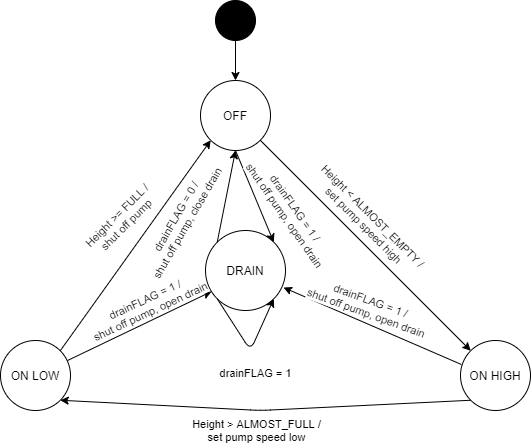

The diagram above was exported from draw.io. Its source (the exported page's mxGraphModel, read from the mxfile embedded in the PNG):
<mxGraphModel dx="1326" dy="806" grid="1" gridSize="10" guides="1" tooltips="1" connect="1" arrows="1" fold="1" page="1" pageScale="1" pageWidth="850" pageHeight="1100" math="0" shadow="0">
  <root>
    <mxCell id="0" />
    <mxCell id="1" parent="0" />
    <mxCell id="Ezc3fvrUYEvgRTY8w1Sp-3" value="" style="edgeStyle=orthogonalEdgeStyle;rounded=0;orthogonalLoop=1;jettySize=auto;html=1;" parent="1" source="Ezc3fvrUYEvgRTY8w1Sp-1" target="Ezc3fvrUYEvgRTY8w1Sp-2" edge="1">
      <mxGeometry relative="1" as="geometry" />
    </mxCell>
    <mxCell id="Ezc3fvrUYEvgRTY8w1Sp-1" value="" style="ellipse;whiteSpace=wrap;html=1;aspect=fixed;direction=south;fillColor=#000000;" parent="1" vertex="1">
      <mxGeometry x="315" y="20" width="40" height="40" as="geometry" />
    </mxCell>
    <mxCell id="Ezc3fvrUYEvgRTY8w1Sp-2" value="OFF" style="ellipse;whiteSpace=wrap;html=1;aspect=fixed;fillColor=#FFFFFF;" parent="1" vertex="1">
      <mxGeometry x="300" y="100" width="70" height="70" as="geometry" />
    </mxCell>
    <mxCell id="Ezc3fvrUYEvgRTY8w1Sp-4" value="ON HIGH" style="ellipse;whiteSpace=wrap;html=1;aspect=fixed;fillColor=#FFFFFF;" parent="1" vertex="1">
      <mxGeometry x="560" y="360" width="70" height="70" as="geometry" />
    </mxCell>
    <mxCell id="Ezc3fvrUYEvgRTY8w1Sp-5" value="ON LOW" style="ellipse;whiteSpace=wrap;html=1;aspect=fixed;fillColor=#FFFFFF;" parent="1" vertex="1">
      <mxGeometry x="100" y="360" width="70" height="70" as="geometry" />
    </mxCell>
    <mxCell id="Ezc3fvrUYEvgRTY8w1Sp-6" value="DRAIN" style="ellipse;whiteSpace=wrap;html=1;aspect=fixed;fillColor=#FFFFFF;" parent="1" vertex="1">
      <mxGeometry x="305" y="250" width="80" height="80" as="geometry" />
    </mxCell>
    <mxCell id="Ezc3fvrUYEvgRTY8w1Sp-8" value="" style="endArrow=classic;html=1;exitX=1;exitY=1;exitDx=0;exitDy=0;entryX=0;entryY=0;entryDx=0;entryDy=0;" parent="1" source="Ezc3fvrUYEvgRTY8w1Sp-2" target="Ezc3fvrUYEvgRTY8w1Sp-4" edge="1">
      <mxGeometry width="50" height="50" relative="1" as="geometry">
        <mxPoint x="440" y="270" as="sourcePoint" />
        <mxPoint x="490" y="220" as="targetPoint" />
      </mxGeometry>
    </mxCell>
    <mxCell id="Ezc3fvrUYEvgRTY8w1Sp-11" value="Height &amp;lt; ALMOST_EMPTY /&lt;br&gt;set pump speed high" style="edgeLabel;html=1;align=center;verticalAlign=middle;resizable=0;points=[];rotation=45;" parent="Ezc3fvrUYEvgRTY8w1Sp-8" vertex="1" connectable="0">
      <mxGeometry x="-0.1351" y="2" relative="1" as="geometry">
        <mxPoint x="15.64" y="-10.09" as="offset" />
      </mxGeometry>
    </mxCell>
    <mxCell id="Ezc3fvrUYEvgRTY8w1Sp-10" value="" style="endArrow=classic;html=1;exitX=1;exitY=0;exitDx=0;exitDy=0;entryX=0;entryY=1;entryDx=0;entryDy=0;" parent="1" source="Ezc3fvrUYEvgRTY8w1Sp-5" target="Ezc3fvrUYEvgRTY8w1Sp-2" edge="1">
      <mxGeometry width="50" height="50" relative="1" as="geometry">
        <mxPoint x="440" y="270" as="sourcePoint" />
        <mxPoint x="490" y="220" as="targetPoint" />
      </mxGeometry>
    </mxCell>
    <mxCell id="Ezc3fvrUYEvgRTY8w1Sp-12" value="Height &amp;gt; ALMOST_FULL /&lt;br&gt;set pump speed low" style="edgeLabel;html=1;align=center;verticalAlign=middle;resizable=0;points=[];rotation=0;" parent="1" vertex="1" connectable="0">
      <mxGeometry x="355.00380826377955" y="449.9980194076759" as="geometry" />
    </mxCell>
    <mxCell id="Ezc3fvrUYEvgRTY8w1Sp-13" value="Height &amp;gt;= FULL /&lt;br&gt;shut off pump" style="edgeLabel;html=1;align=center;verticalAlign=middle;resizable=0;points=[];rotation=-45;" parent="1" vertex="1" connectable="0">
      <mxGeometry x="220.00380826377955" y="239.99801940767588" as="geometry" />
    </mxCell>
    <mxCell id="Ezc3fvrUYEvgRTY8w1Sp-14" value="" style="endArrow=classic;html=1;entryX=0.975;entryY=0.713;entryDx=0;entryDy=0;entryPerimeter=0;exitX=0.014;exitY=0.343;exitDx=0;exitDy=0;exitPerimeter=0;" parent="1" source="Ezc3fvrUYEvgRTY8w1Sp-4" target="Ezc3fvrUYEvgRTY8w1Sp-6" edge="1">
      <mxGeometry width="50" height="50" relative="1" as="geometry">
        <mxPoint x="375" y="350" as="sourcePoint" />
        <mxPoint x="425" y="300" as="targetPoint" />
      </mxGeometry>
    </mxCell>
    <mxCell id="Ezc3fvrUYEvgRTY8w1Sp-18" value="drainFLAG = 1 /&lt;br&gt;shut off pump, open drain" style="edgeLabel;html=1;align=center;verticalAlign=middle;resizable=0;points=[];rotation=20;" parent="Ezc3fvrUYEvgRTY8w1Sp-14" vertex="1" connectable="0">
      <mxGeometry x="0.2446" y="-1" relative="1" as="geometry">
        <mxPoint x="17.33" y="-9.370000000000001" as="offset" />
      </mxGeometry>
    </mxCell>
    <mxCell id="Ezc3fvrUYEvgRTY8w1Sp-15" value="" style="endArrow=classic;html=1;entryX=0.075;entryY=0.763;entryDx=0;entryDy=0;entryPerimeter=0;exitX=0.957;exitY=0.286;exitDx=0;exitDy=0;exitPerimeter=0;" parent="1" source="Ezc3fvrUYEvgRTY8w1Sp-5" target="Ezc3fvrUYEvgRTY8w1Sp-6" edge="1">
      <mxGeometry width="50" height="50" relative="1" as="geometry">
        <mxPoint x="231" y="337" as="sourcePoint" />
        <mxPoint x="490" y="220" as="targetPoint" />
      </mxGeometry>
    </mxCell>
    <mxCell id="Ezc3fvrUYEvgRTY8w1Sp-17" value="" style="endArrow=classic;html=1;entryX=1;entryY=0;entryDx=0;entryDy=0;exitX=0.5;exitY=1;exitDx=0;exitDy=0;" parent="1" source="Ezc3fvrUYEvgRTY8w1Sp-2" target="Ezc3fvrUYEvgRTY8w1Sp-6" edge="1">
      <mxGeometry width="50" height="50" relative="1" as="geometry">
        <mxPoint x="440" y="270" as="sourcePoint" />
        <mxPoint x="490" y="220" as="targetPoint" />
      </mxGeometry>
    </mxCell>
    <mxCell id="Ezc3fvrUYEvgRTY8w1Sp-19" value="drainFLAG = 1 /&lt;br&gt;shut off pump, open drain" style="edgeLabel;html=1;align=center;verticalAlign=middle;resizable=0;points=[];rotation=-25;" parent="1" vertex="1" connectable="0">
      <mxGeometry x="250.00064123029506" y="319.9956640509415" as="geometry">
        <mxPoint x="-4.898979485566356" y="2.8284271247461903" as="offset" />
      </mxGeometry>
    </mxCell>
    <mxCell id="Ezc3fvrUYEvgRTY8w1Sp-20" value="" style="endArrow=classic;html=1;entryX=0.5;entryY=1;entryDx=0;entryDy=0;exitX=0;exitY=0;exitDx=0;exitDy=0;" parent="1" source="Ezc3fvrUYEvgRTY8w1Sp-6" target="Ezc3fvrUYEvgRTY8w1Sp-2" edge="1">
      <mxGeometry width="50" height="50" relative="1" as="geometry">
        <mxPoint x="270" y="250" as="sourcePoint" />
        <mxPoint x="320" y="200" as="targetPoint" />
      </mxGeometry>
    </mxCell>
    <mxCell id="Ezc3fvrUYEvgRTY8w1Sp-21" value="drainFLAG = 1 /&lt;br&gt;shut off pump, open drain" style="edgeLabel;html=1;align=center;verticalAlign=middle;resizable=0;points=[];rotation=55;" parent="1" vertex="1" connectable="0">
      <mxGeometry x="389.9975247366664" y="230.00292073481734" as="geometry" />
    </mxCell>
    <mxCell id="Ezc3fvrUYEvgRTY8w1Sp-22" value="drainFLAG = 0 /&lt;br&gt;shut off pump, close drain" style="edgeLabel;html=1;align=center;verticalAlign=middle;resizable=0;points=[];rotation=-60;" parent="1" vertex="1" connectable="0">
      <mxGeometry x="279.9975247366664" y="240.00292073481734" as="geometry" />
    </mxCell>
    <mxCell id="Cm5XqFRIW5Sxv1gdk8jy-1" value="" style="endArrow=classic;html=1;entryX=1;entryY=1;entryDx=0;entryDy=0;exitX=0;exitY=1;exitDx=0;exitDy=0;" edge="1" parent="1" source="Ezc3fvrUYEvgRTY8w1Sp-4" target="Ezc3fvrUYEvgRTY8w1Sp-5">
      <mxGeometry width="50" height="50" relative="1" as="geometry">
        <mxPoint x="400" y="440" as="sourcePoint" />
        <mxPoint x="450" y="390" as="targetPoint" />
        <Array as="points">
          <mxPoint x="360" y="430" />
        </Array>
      </mxGeometry>
    </mxCell>
    <mxCell id="Cm5XqFRIW5Sxv1gdk8jy-2" value="" style="endArrow=classic;html=1;entryX=1;entryY=1;entryDx=0;entryDy=0;exitX=0;exitY=1;exitDx=0;exitDy=0;" edge="1" parent="1" source="Ezc3fvrUYEvgRTY8w1Sp-6" target="Ezc3fvrUYEvgRTY8w1Sp-6">
      <mxGeometry width="50" height="50" relative="1" as="geometry">
        <mxPoint x="373" y="390" as="sourcePoint" />
        <mxPoint x="390" y="360" as="targetPoint" />
        <Array as="points">
          <mxPoint x="350" y="370" />
        </Array>
      </mxGeometry>
    </mxCell>
    <mxCell id="Cm5XqFRIW5Sxv1gdk8jy-3" value="drainFLAG = 1" style="edgeLabel;html=1;align=center;verticalAlign=middle;resizable=0;points=[];rotation=0;" vertex="1" connectable="0" parent="1">
      <mxGeometry x="355.00380826377955" y="389.9980194076759" as="geometry">
        <mxPoint x="-1" y="3" as="offset" />
      </mxGeometry>
    </mxCell>
  </root>
</mxGraphModel>